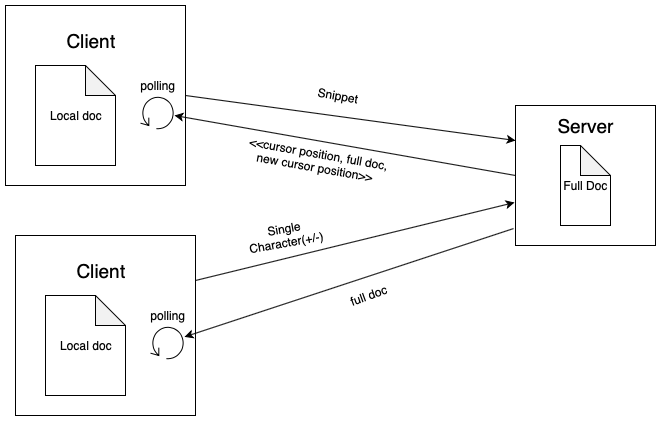

The diagram above was exported from draw.io. Its source (the exported page's mxGraphModel, read from the mxfile embedded in the PNG):
<mxGraphModel dx="932" dy="648" grid="1" gridSize="10" guides="1" tooltips="1" connect="1" arrows="1" fold="1" page="1" pageScale="1" pageWidth="850" pageHeight="1100" math="0" shadow="0">
  <root>
    <mxCell id="0" />
    <mxCell id="1" parent="0" />
    <mxCell id="2" value="" style="whiteSpace=wrap;html=1;aspect=fixed;" vertex="1" parent="1">
      <mxGeometry x="590" y="130" width="140" height="140" as="geometry" />
    </mxCell>
    <mxCell id="3" value="" style="whiteSpace=wrap;html=1;aspect=fixed;" vertex="1" parent="1">
      <mxGeometry x="80" y="30" width="180" height="180" as="geometry" />
    </mxCell>
    <mxCell id="4" value="Full Doc" style="shape=note;whiteSpace=wrap;html=1;backgroundOutline=1;darkOpacity=0.05;" vertex="1" parent="1">
      <mxGeometry x="635" y="170" width="50" height="80" as="geometry" />
    </mxCell>
    <mxCell id="5" value="Local doc" style="shape=note;whiteSpace=wrap;html=1;backgroundOutline=1;darkOpacity=0.05;" vertex="1" parent="1">
      <mxGeometry x="110" y="90" width="80" height="100" as="geometry" />
    </mxCell>
    <mxCell id="6" value="&lt;font style=&quot;font-size: 19px&quot;&gt;Client&lt;/font&gt;" style="text;html=1;strokeColor=none;fillColor=none;align=center;verticalAlign=middle;whiteSpace=wrap;rounded=0;" vertex="1" parent="1">
      <mxGeometry x="120" y="50" width="90" height="30" as="geometry" />
    </mxCell>
    <mxCell id="7" value="&lt;font style=&quot;font-size: 19px&quot;&gt;Server&lt;/font&gt;" style="text;html=1;strokeColor=none;fillColor=none;align=center;verticalAlign=middle;whiteSpace=wrap;rounded=0;" vertex="1" parent="1">
      <mxGeometry x="640" y="140" width="40" height="20" as="geometry" />
    </mxCell>
    <mxCell id="8" value="" style="shape=mxgraph.bpmn.loop;html=1;outlineConnect=0;" vertex="1" parent="1">
      <mxGeometry x="215" y="120" width="34" height="34" as="geometry" />
    </mxCell>
    <mxCell id="9" value="polling" style="text;html=1;strokeColor=none;fillColor=none;align=center;verticalAlign=middle;whiteSpace=wrap;rounded=0;" vertex="1" parent="1">
      <mxGeometry x="212" y="100" width="40" height="20" as="geometry" />
    </mxCell>
    <mxCell id="10" value="" style="endArrow=classic;html=1;entryX=0;entryY=0.25;entryDx=0;entryDy=0;exitX=1;exitY=0.5;exitDx=0;exitDy=0;" edge="1" source="3" target="2" parent="1">
      <mxGeometry width="50" height="50" relative="1" as="geometry">
        <mxPoint x="80" y="340" as="sourcePoint" />
        <mxPoint x="130" y="290" as="targetPoint" />
      </mxGeometry>
    </mxCell>
    <mxCell id="11" value="Snippet" style="text;html=1;strokeColor=none;fillColor=none;align=center;verticalAlign=middle;whiteSpace=wrap;rounded=0;rotation=10;" vertex="1" parent="1">
      <mxGeometry x="392.5" y="110" width="40" height="20" as="geometry" />
    </mxCell>
    <mxCell id="12" value="" style="endArrow=classic;html=1;exitX=0;exitY=0.5;exitDx=0;exitDy=0;" edge="1" source="2" target="8" parent="1">
      <mxGeometry width="50" height="50" relative="1" as="geometry">
        <mxPoint x="410" y="280" as="sourcePoint" />
        <mxPoint x="460" y="230" as="targetPoint" />
      </mxGeometry>
    </mxCell>
    <mxCell id="13" value="&amp;lt;&amp;lt;cursor position, full doc, new cursor position&amp;gt;&amp;gt;&amp;nbsp;" style="text;html=1;strokeColor=none;fillColor=none;align=center;verticalAlign=middle;whiteSpace=wrap;rounded=0;rotation=10;" vertex="1" parent="1">
      <mxGeometry x="310" y="180" width="165" height="10" as="geometry" />
    </mxCell>
    <mxCell id="14" value="" style="whiteSpace=wrap;html=1;aspect=fixed;" vertex="1" parent="1">
      <mxGeometry x="90" y="260" width="180" height="180" as="geometry" />
    </mxCell>
    <mxCell id="15" value="Local doc" style="shape=note;whiteSpace=wrap;html=1;backgroundOutline=1;darkOpacity=0.05;" vertex="1" parent="1">
      <mxGeometry x="120" y="320" width="80" height="100" as="geometry" />
    </mxCell>
    <mxCell id="16" value="&lt;font style=&quot;font-size: 19px&quot;&gt;Client&lt;/font&gt;" style="text;html=1;strokeColor=none;fillColor=none;align=center;verticalAlign=middle;whiteSpace=wrap;rounded=0;" vertex="1" parent="1">
      <mxGeometry x="130" y="280" width="90" height="30" as="geometry" />
    </mxCell>
    <mxCell id="17" value="" style="shape=mxgraph.bpmn.loop;html=1;outlineConnect=0;" vertex="1" parent="1">
      <mxGeometry x="225" y="350" width="34" height="34" as="geometry" />
    </mxCell>
    <mxCell id="18" value="polling" style="text;html=1;strokeColor=none;fillColor=none;align=center;verticalAlign=middle;whiteSpace=wrap;rounded=0;" vertex="1" parent="1">
      <mxGeometry x="222" y="330" width="40" height="20" as="geometry" />
    </mxCell>
    <mxCell id="19" value="" style="endArrow=classic;html=1;exitX=1;exitY=0.25;exitDx=0;exitDy=0;entryX=-0.007;entryY=0.693;entryDx=0;entryDy=0;entryPerimeter=0;" edge="1" source="14" target="2" parent="1">
      <mxGeometry width="50" height="50" relative="1" as="geometry">
        <mxPoint x="440" y="370" as="sourcePoint" />
        <mxPoint x="490" y="320" as="targetPoint" />
      </mxGeometry>
    </mxCell>
    <mxCell id="20" value="" style="endArrow=classic;html=1;exitX=-0.014;exitY=0.879;exitDx=0;exitDy=0;exitPerimeter=0;" edge="1" source="2" target="17" parent="1">
      <mxGeometry width="50" height="50" relative="1" as="geometry">
        <mxPoint x="590" y="350" as="sourcePoint" />
        <mxPoint x="640" y="300" as="targetPoint" />
      </mxGeometry>
    </mxCell>
    <mxCell id="21" value="full doc" style="text;html=1;strokeColor=none;fillColor=none;align=center;verticalAlign=middle;whiteSpace=wrap;rounded=0;rotation=-20;" vertex="1" parent="1">
      <mxGeometry x="412.5" y="310" width="60" height="20" as="geometry" />
    </mxCell>
    <mxCell id="22" value="Single Character(+/-)" style="text;html=1;strokeColor=none;fillColor=none;align=center;verticalAlign=middle;whiteSpace=wrap;rounded=0;rotation=-10;" vertex="1" parent="1">
      <mxGeometry x="320" y="250" width="80" height="20" as="geometry" />
    </mxCell>
  </root>
</mxGraphModel>